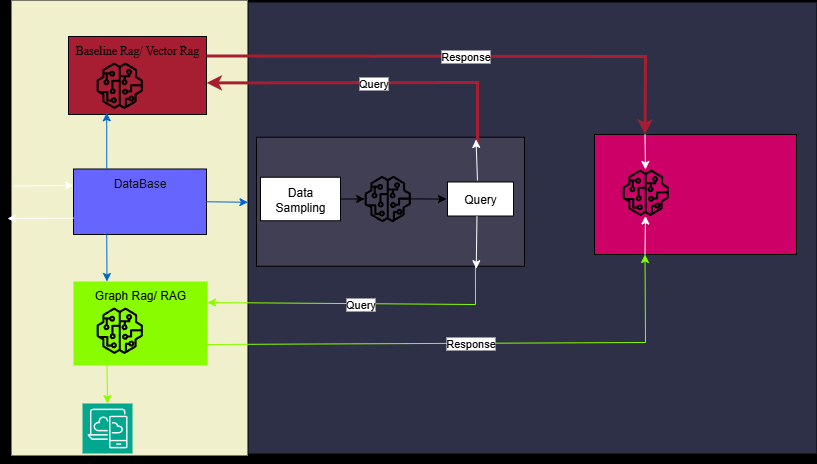

The diagram above was exported from draw.io. Its source (the exported page's mxGraphModel, read from the mxfile embedded in the PNG):
<mxGraphModel dx="906" dy="464" grid="0" gridSize="10" guides="1" tooltips="1" connect="1" arrows="1" fold="1" page="1" pageScale="1" pageWidth="850" pageHeight="1100" background="light-dark(#000000,#FFFFFF)" math="0" shadow="0" adaptiveColors="none">
  <root>
    <mxCell id="0" />
    <mxCell id="1" parent="0" />
    <mxCell id="Sy3bjPI0seArQLNesBlX-57" value="" style="rounded=0;whiteSpace=wrap;html=1;fillColor=light-dark(#F1F0CC,#F4F4ED);strokeColor=none;" vertex="1" parent="1">
      <mxGeometry x="72" y="58" width="236" height="455" as="geometry" />
    </mxCell>
    <mxCell id="Sy3bjPI0seArQLNesBlX-56" value="" style="rounded=0;whiteSpace=wrap;html=1;fillColor=#2D3047;strokeColor=none;strokeWidth=2;" vertex="1" parent="1">
      <mxGeometry x="309" y="60" width="568" height="451" as="geometry" />
    </mxCell>
    <mxCell id="Sy3bjPI0seArQLNesBlX-10" value="" style="rounded=0;whiteSpace=wrap;html=1;fillColor=light-dark(#413F54,#CC99FF);" vertex="1" parent="1">
      <mxGeometry x="317" y="194.75" width="268" height="129" as="geometry" />
    </mxCell>
    <mxCell id="Sy3bjPI0seArQLNesBlX-2" value="&lt;font face=&quot;Times New Roman&quot; style=&quot;color: light-dark(rgb(0, 0, 0), rgb(0, 0, 0));&quot;&gt;Baseline Rag/ Vector Rag&lt;/font&gt;" style="rounded=0;whiteSpace=wrap;html=1;fillColor=light-dark(#A71D31,#80FF00);verticalAlign=top;" vertex="1" parent="1">
      <mxGeometry x="129" y="94" width="138" height="78" as="geometry" />
    </mxCell>
    <mxCell id="Sy3bjPI0seArQLNesBlX-3" value="Graph Rag/ RAG" style="rounded=0;whiteSpace=wrap;html=1;strokeColor=none;fillColor=light-dark(#89FC00,#009999);verticalAlign=top;" vertex="1" parent="1">
      <mxGeometry x="134" y="339" width="134" height="84" as="geometry" />
    </mxCell>
    <mxCell id="Sy3bjPI0seArQLNesBlX-4" value="&lt;span style=&quot;color: rgb(18, 18, 18);&quot;&gt;DataBase&lt;/span&gt;" style="rounded=0;whiteSpace=wrap;html=1;fillColor=light-dark(#6666FF,#FF0000);verticalAlign=top;" vertex="1" parent="1">
      <mxGeometry x="134" y="226.5" width="133" height="65.5" as="geometry" />
    </mxCell>
    <mxCell id="Sy3bjPI0seArQLNesBlX-5" value="" style="endArrow=classic;html=1;rounded=0;exitX=0.25;exitY=1;exitDx=0;exitDy=0;entryX=0.25;entryY=0;entryDx=0;entryDy=0;flowAnimation=1;strokeColor=light-dark(#0066CC,#3399FF);" edge="1" parent="1" source="Sy3bjPI0seArQLNesBlX-4" target="Sy3bjPI0seArQLNesBlX-3">
      <mxGeometry width="50" height="50" relative="1" as="geometry">
        <mxPoint x="400" y="304" as="sourcePoint" />
        <mxPoint x="450" y="254" as="targetPoint" />
      </mxGeometry>
    </mxCell>
    <mxCell id="Sy3bjPI0seArQLNesBlX-6" value="" style="endArrow=classic;html=1;rounded=0;exitX=0.25;exitY=0;exitDx=0;exitDy=0;entryX=0.277;entryY=0.978;entryDx=0;entryDy=0;flowAnimation=1;strokeColor=light-dark(#0066CC,#FFFFFF);entryPerimeter=0;" edge="1" parent="1" source="Sy3bjPI0seArQLNesBlX-4" target="Sy3bjPI0seArQLNesBlX-2">
      <mxGeometry width="50" height="50" relative="1" as="geometry">
        <mxPoint x="400" y="304" as="sourcePoint" />
        <mxPoint x="450" y="254" as="targetPoint" />
      </mxGeometry>
    </mxCell>
    <mxCell id="Sy3bjPI0seArQLNesBlX-7" value="" style="endArrow=classic;html=1;rounded=0;exitX=0.25;exitY=1;exitDx=0;exitDy=0;flowAnimation=1;entryX=0.5;entryY=0;entryDx=0;entryDy=0;entryPerimeter=0;strokeColor=light-dark(#89FC00,#009999);" edge="1" parent="1" source="Sy3bjPI0seArQLNesBlX-3" target="Sy3bjPI0seArQLNesBlX-8">
      <mxGeometry width="50" height="50" relative="1" as="geometry">
        <mxPoint x="400" y="304" as="sourcePoint" />
        <mxPoint x="178" y="461" as="targetPoint" />
      </mxGeometry>
    </mxCell>
    <mxCell id="Sy3bjPI0seArQLNesBlX-8" value="" style="points=[[0,0,0],[0.25,0,0],[0.5,0,0],[0.75,0,0],[1,0,0],[0,1,0],[0.25,1,0],[0.5,1,0],[0.75,1,0],[1,1,0],[0,0.25,0],[0,0.5,0],[0,0.75,0],[1,0.25,0],[1,0.5,0],[1,0.75,0]];outlineConnect=0;fontColor=#232F3E;fillColor=#01A88D;strokeColor=#ffffff;dashed=0;verticalLabelPosition=bottom;verticalAlign=top;align=center;html=1;fontSize=12;fontStyle=0;aspect=fixed;shape=mxgraph.aws4.resourceIcon;resIcon=mxgraph.aws4.desktop_and_app_streaming;" vertex="1" parent="1">
      <mxGeometry x="143" y="461" width="50" height="50" as="geometry" />
    </mxCell>
    <mxCell id="Sy3bjPI0seArQLNesBlX-12" value="" style="rounded=0;whiteSpace=wrap;html=1;fillColor=light-dark(#CC0066,#660033);" vertex="1" parent="1">
      <mxGeometry x="655" y="192" width="202" height="120" as="geometry" />
    </mxCell>
    <mxCell id="Sy3bjPI0seArQLNesBlX-14" value="" style="endArrow=classic;html=1;rounded=0;exitX=1;exitY=0.5;exitDx=0;exitDy=0;entryX=-0.001;entryY=0.443;entryDx=0;entryDy=0;flowAnimation=1;entryPerimeter=0;strokeColor=light-dark(#0066CC,#FFFFFF);" edge="1" parent="1" source="Sy3bjPI0seArQLNesBlX-4" target="Sy3bjPI0seArQLNesBlX-56">
      <mxGeometry width="50" height="50" relative="1" as="geometry">
        <mxPoint x="494" y="337" as="sourcePoint" />
        <mxPoint x="544" y="287" as="targetPoint" />
      </mxGeometry>
    </mxCell>
    <mxCell id="Sy3bjPI0seArQLNesBlX-17" value="" style="endArrow=classic;html=1;rounded=0;exitX=0.817;exitY=1.003;exitDx=0;exitDy=0;entryX=1;entryY=0.25;entryDx=0;entryDy=0;flowAnimation=1;strokeColor=light-dark(#89FC00,#009999);exitPerimeter=0;" edge="1" parent="1" source="Sy3bjPI0seArQLNesBlX-10" target="Sy3bjPI0seArQLNesBlX-3">
      <mxGeometry relative="1" as="geometry">
        <mxPoint x="536" y="404" as="sourcePoint" />
        <mxPoint x="286" y="404" as="targetPoint" />
        <Array as="points">
          <mxPoint x="536" y="362" />
        </Array>
      </mxGeometry>
    </mxCell>
    <mxCell id="Sy3bjPI0seArQLNesBlX-18" value="Query" style="edgeLabel;resizable=0;html=1;;align=center;verticalAlign=middle;" connectable="0" vertex="1" parent="Sy3bjPI0seArQLNesBlX-17">
      <mxGeometry relative="1" as="geometry" />
    </mxCell>
    <mxCell id="Sy3bjPI0seArQLNesBlX-19" value="" style="endArrow=classic;html=1;rounded=0;exitX=1;exitY=0.75;exitDx=0;exitDy=0;entryX=0.25;entryY=1;entryDx=0;entryDy=0;flowAnimation=1;strokeColor=light-dark(#89FC00,#009999);" edge="1" parent="1" source="Sy3bjPI0seArQLNesBlX-3" target="Sy3bjPI0seArQLNesBlX-12">
      <mxGeometry relative="1" as="geometry">
        <mxPoint x="383" y="377" as="sourcePoint" />
        <mxPoint x="483" y="377" as="targetPoint" />
        <Array as="points">
          <mxPoint x="706" y="400" />
        </Array>
      </mxGeometry>
    </mxCell>
    <mxCell id="Sy3bjPI0seArQLNesBlX-20" value="Response" style="edgeLabel;resizable=0;html=1;;align=center;verticalAlign=middle;" connectable="0" vertex="1" parent="Sy3bjPI0seArQLNesBlX-19">
      <mxGeometry relative="1" as="geometry" />
    </mxCell>
    <mxCell id="Sy3bjPI0seArQLNesBlX-21" value="" style="endArrow=classic;html=1;rounded=0;entryX=1.001;entryY=0.595;entryDx=0;entryDy=0;flowAnimation=1;entryPerimeter=0;strokeColor=light-dark(#A71D31,#80FF00);strokeWidth=3;" edge="1" parent="1" target="Sy3bjPI0seArQLNesBlX-2">
      <mxGeometry relative="1" as="geometry">
        <mxPoint x="538" y="200" as="sourcePoint" />
        <mxPoint x="525" y="153" as="targetPoint" />
        <Array as="points">
          <mxPoint x="538" y="140" />
        </Array>
      </mxGeometry>
    </mxCell>
    <mxCell id="Sy3bjPI0seArQLNesBlX-22" value="Query" style="edgeLabel;resizable=0;html=1;;align=center;verticalAlign=middle;" connectable="0" vertex="1" parent="Sy3bjPI0seArQLNesBlX-21">
      <mxGeometry relative="1" as="geometry" />
    </mxCell>
    <mxCell id="Sy3bjPI0seArQLNesBlX-26" value="" style="endArrow=classic;html=1;rounded=0;exitX=1;exitY=0.25;exitDx=0;exitDy=0;entryX=0.25;entryY=0;entryDx=0;entryDy=0;flowAnimation=1;strokeColor=light-dark(#A71D31,#80FF00);strokeWidth=3;" edge="1" parent="1" source="Sy3bjPI0seArQLNesBlX-2" target="Sy3bjPI0seArQLNesBlX-12">
      <mxGeometry relative="1" as="geometry">
        <mxPoint x="383" y="115" as="sourcePoint" />
        <mxPoint x="767.5384615384615" y="106" as="targetPoint" />
        <Array as="points">
          <mxPoint x="706" y="114" />
        </Array>
      </mxGeometry>
    </mxCell>
    <mxCell id="Sy3bjPI0seArQLNesBlX-27" value="Response" style="edgeLabel;resizable=0;html=1;;align=center;verticalAlign=middle;" connectable="0" vertex="1" parent="Sy3bjPI0seArQLNesBlX-26">
      <mxGeometry relative="1" as="geometry" />
    </mxCell>
    <mxCell id="Sy3bjPI0seArQLNesBlX-28" value="" style="endArrow=classic;html=1;rounded=0;entryX=0;entryY=0.25;entryDx=0;entryDy=0;flowAnimation=1;exitX=0.009;exitY=0.408;exitDx=0;exitDy=0;exitPerimeter=0;strokeColor=light-dark(#FFFFFF,#FFFFFF);" edge="1" parent="1" source="Sy3bjPI0seArQLNesBlX-57" target="Sy3bjPI0seArQLNesBlX-4">
      <mxGeometry width="50" height="50" relative="1" as="geometry">
        <mxPoint x="47" y="240" as="sourcePoint" />
        <mxPoint x="143" y="242" as="targetPoint" />
        <Array as="points" />
      </mxGeometry>
    </mxCell>
    <mxCell id="Sy3bjPI0seArQLNesBlX-29" value="" style="endArrow=classic;html=1;rounded=0;exitX=0;exitY=0.75;exitDx=0;exitDy=0;flowAnimation=1;strokeColor=light-dark(#FFFFFF,#FFFFFF);" edge="1" parent="1" source="Sy3bjPI0seArQLNesBlX-4">
      <mxGeometry width="50" height="50" relative="1" as="geometry">
        <mxPoint x="229" y="320" as="sourcePoint" />
        <mxPoint x="68" y="276" as="targetPoint" />
      </mxGeometry>
    </mxCell>
    <mxCell id="Sy3bjPI0seArQLNesBlX-38" value="Query" style="rounded=0;whiteSpace=wrap;html=1;" vertex="1" parent="1">
      <mxGeometry x="508" y="239.5" width="66" height="34" as="geometry" />
    </mxCell>
    <mxCell id="Sy3bjPI0seArQLNesBlX-41" value="" style="outlineConnect=0;fontColor=#232F3E;gradientColor=none;fillColor=#000000;strokeColor=none;dashed=0;verticalLabelPosition=bottom;verticalAlign=top;align=center;html=1;fontSize=12;fontStyle=0;aspect=fixed;pointerEvents=1;shape=mxgraph.aws4.sagemaker_model;" vertex="1" parent="1">
      <mxGeometry x="425" y="233.25" width="46.5" height="46.5" as="geometry" />
    </mxCell>
    <mxCell id="Sy3bjPI0seArQLNesBlX-46" value="" style="endArrow=classic;html=1;rounded=0;entryX=0;entryY=0.5;entryDx=0;entryDy=0;exitX=1.063;exitY=0.464;exitDx=0;exitDy=0;exitPerimeter=0;flowAnimation=1;strokeColor=light-dark(#000000,#FFFFFF);" edge="1" parent="1">
      <mxGeometry width="50" height="50" relative="1" as="geometry">
        <mxPoint x="459.23609038226914" y="256.36600000000004" as="sourcePoint" />
        <mxPoint x="507" y="256.5400000000001" as="targetPoint" />
      </mxGeometry>
    </mxCell>
    <mxCell id="Sy3bjPI0seArQLNesBlX-48" value="" style="endArrow=classic;html=1;rounded=0;entryX=0.819;entryY=0.017;entryDx=0;entryDy=0;flowAnimation=1;strokeColor=light-dark(#FFFFFF,#FFFFFF);entryPerimeter=0;" edge="1" parent="1" target="Sy3bjPI0seArQLNesBlX-10">
      <mxGeometry width="50" height="50" relative="1" as="geometry">
        <mxPoint x="538" y="238" as="sourcePoint" />
        <mxPoint x="589" y="188" as="targetPoint" />
      </mxGeometry>
    </mxCell>
    <mxCell id="Sy3bjPI0seArQLNesBlX-51" value="" style="endArrow=classic;html=1;rounded=0;entryX=0.82;entryY=1.019;entryDx=0;entryDy=0;exitX=0.446;exitY=1.007;exitDx=0;exitDy=0;exitPerimeter=0;flowAnimation=1;strokeColor=light-dark(#FFFFFF,#FFFFFF);entryPerimeter=0;" edge="1" parent="1" source="Sy3bjPI0seArQLNesBlX-38" target="Sy3bjPI0seArQLNesBlX-10">
      <mxGeometry width="50" height="50" relative="1" as="geometry">
        <mxPoint x="489" y="283" as="sourcePoint" />
        <mxPoint x="539" y="233" as="targetPoint" />
      </mxGeometry>
    </mxCell>
    <mxCell id="Sy3bjPI0seArQLNesBlX-52" value="" style="outlineConnect=0;fontColor=#232F3E;gradientColor=none;fillColor=#000000;strokeColor=none;dashed=0;verticalLabelPosition=bottom;verticalAlign=top;align=center;html=1;fontSize=12;fontStyle=0;aspect=fixed;pointerEvents=1;shape=mxgraph.aws4.sagemaker_model;" vertex="1" parent="1">
      <mxGeometry x="683" y="227" width="46.5" height="46.5" as="geometry" />
    </mxCell>
    <mxCell id="Sy3bjPI0seArQLNesBlX-54" value="" style="endArrow=classic;html=1;rounded=0;exitX=0.25;exitY=0;exitDx=0;exitDy=0;flowAnimation=1;strokeColor=light-dark(#FFFFFF,#FFFFFF);" edge="1" parent="1" source="Sy3bjPI0seArQLNesBlX-12" target="Sy3bjPI0seArQLNesBlX-52">
      <mxGeometry width="50" height="50" relative="1" as="geometry">
        <mxPoint x="748" y="169" as="sourcePoint" />
        <mxPoint x="798" y="119" as="targetPoint" />
      </mxGeometry>
    </mxCell>
    <mxCell id="Sy3bjPI0seArQLNesBlX-55" value="" style="endArrow=classic;html=1;rounded=0;exitX=0.25;exitY=1;exitDx=0;exitDy=0;flowAnimation=1;strokeColor=light-dark(#FFFFFF,#FFFFFF);" edge="1" parent="1" source="Sy3bjPI0seArQLNesBlX-12" target="Sy3bjPI0seArQLNesBlX-52">
      <mxGeometry width="50" height="50" relative="1" as="geometry">
        <mxPoint x="741" y="389" as="sourcePoint" />
        <mxPoint x="791" y="339" as="targetPoint" />
      </mxGeometry>
    </mxCell>
    <mxCell id="Sy3bjPI0seArQLNesBlX-60" style="edgeStyle=orthogonalEdgeStyle;rounded=0;orthogonalLoop=1;jettySize=auto;html=1;exitX=0.5;exitY=1;exitDx=0;exitDy=0;strokeColor=light-dark(#FFFFFF,#FFFFFF);" edge="1" parent="1" source="Sy3bjPI0seArQLNesBlX-57" target="Sy3bjPI0seArQLNesBlX-57">
      <mxGeometry relative="1" as="geometry" />
    </mxCell>
    <mxCell id="Sy3bjPI0seArQLNesBlX-62" value="Data Sampling" style="rounded=0;whiteSpace=wrap;html=1;" vertex="1" parent="1">
      <mxGeometry x="321" y="234.75" width="80" height="43.5" as="geometry" />
    </mxCell>
    <mxCell id="Sy3bjPI0seArQLNesBlX-64" value="" style="endArrow=classic;html=1;rounded=0;exitX=1;exitY=0.5;exitDx=0;exitDy=0;flowAnimation=1;" edge="1" parent="1" source="Sy3bjPI0seArQLNesBlX-62" target="Sy3bjPI0seArQLNesBlX-41">
      <mxGeometry width="50" height="50" relative="1" as="geometry">
        <mxPoint x="303" y="315" as="sourcePoint" />
        <mxPoint x="353" y="265" as="targetPoint" />
      </mxGeometry>
    </mxCell>
    <mxCell id="Sy3bjPI0seArQLNesBlX-65" value="" style="outlineConnect=0;fontColor=#232F3E;gradientColor=none;fillColor=#000000;strokeColor=none;dashed=0;verticalLabelPosition=bottom;verticalAlign=top;align=center;html=1;fontSize=12;fontStyle=0;aspect=fixed;pointerEvents=1;shape=mxgraph.aws4.sagemaker_model;" vertex="1" parent="1">
      <mxGeometry x="157" y="365" width="46.5" height="46.5" as="geometry" />
    </mxCell>
    <mxCell id="Sy3bjPI0seArQLNesBlX-66" value="" style="outlineConnect=0;fontColor=#232F3E;gradientColor=none;fillColor=#000000;strokeColor=none;dashed=0;verticalLabelPosition=bottom;verticalAlign=top;align=center;html=1;fontSize=12;fontStyle=0;aspect=fixed;pointerEvents=1;shape=mxgraph.aws4.sagemaker_model;" vertex="1" parent="1">
      <mxGeometry x="157" y="120" width="46.5" height="46.5" as="geometry" />
    </mxCell>
  </root>
</mxGraphModel>